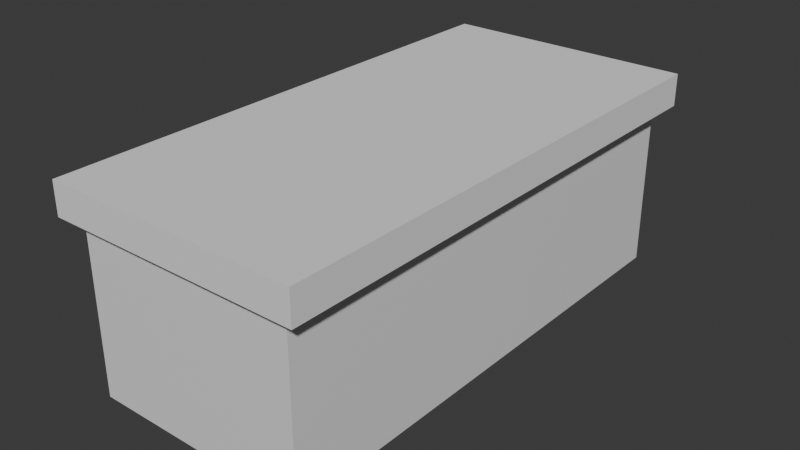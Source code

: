 # Source: checkoutDesk.blend  (saved by Blender 4.4.30; exported with 4.5.12 LTS)
import bpy
from mathutils import Matrix  # noqa: F401  (used for matrix-valued properties, if any)

bpy.ops.wm.read_factory_settings(use_empty=True)
scene = bpy.context.scene
scene.name = 'Scene'

# ---- collections
col_collection = bpy.data.collections.new('Collection'); scene.collection.children.link(col_collection)

# ---- materials (node trees are filled in below, after node groups)
mat_material = bpy.data.materials.new('Material')
mat_material.alpha_threshold = 0.0
mat_material.roughness = 0.5
mat_material.line_color = (0.0, 0.0, 0.0, 1.0)

# ---- material node trees
mat_material.use_nodes = True; mat_material.node_tree.nodes.clear()
_N = mat_material.node_tree.nodes; _L = mat_material.node_tree.links
n0 = _N.new('ShaderNodeOutputMaterial'); n0.name = 'Material Output'; n0.location = (300, 300)
n1 = _N.new('ShaderNodeBsdfPrincipled'); n1.name = 'Principled BSDF'; n1.location = (10, 300)
n1.inputs[3].default_value = 1.45
_L.new(n1.outputs[0], n0.inputs[0])
n0.is_active_output = True

# ---- world
world_world = bpy.data.worlds.new('World'); scene.world = world_world
world_world.use_nodes = True; world_world.node_tree.nodes.clear()
_N = world_world.node_tree.nodes; _L = world_world.node_tree.links
n0 = _N.new('ShaderNodeOutputWorld'); n0.name = 'World Output'; n0.location = (300, 300)
n1 = _N.new('ShaderNodeBackground'); n1.name = 'Background'; n1.location = (10, 300)
n1.inputs[0].default_value = (0.05088, 0.05088, 0.05088, 1.0)
_L.new(n1.outputs[0], n0.inputs[0])
n0.is_active_output = True
world_world.color = (0.05088, 0.05088, 0.05088)
world_world.sun_shadow_jitter_overblur = 0.0

# ---- meshes
me_cube = bpy.data.meshes.new('Cube')
me_cube.from_pydata([(1.0, 1.0, 1.0), (1.0, 1.0, -1.0), (1.0, -1.0, 1.0), (1.0, -1.0, -1.0), (-1.0, 1.0, 1.0), (-1.0, 1.0, -1.0), (-1.0, -1.0, 1.0), (-1.0, -1.0, -1.0)], [], [(0, 4, 6, 2), (3, 2, 6, 7), (7, 6, 4, 5), (5, 1, 3, 7), (1, 0, 2, 3), (5, 4, 0, 1)])
_uv = me_cube.uv_layers.new(name='UVMap')
_uv.uv.foreach_set('vector', [0.625, 0.5, 0.875, 0.5, 0.875, 0.75, 0.625, 0.75, 0.375, 0.75, 0.625, 0.75, 0.625, 1.0, 0.375, 1.0, 0.375, 0.0, 0.625, 0.0, 0.625, 0.25, 0.375, 0.25, 0.125, 0.5, 0.375, 0.5, 0.375, 0.75, 0.125, 0.75, 0.375, 0.5, 0.625, 0.5, 0.625, 0.75, 0.375, 0.75, 0.375, 0.25, 0.625, 0.25, 0.625, 0.5, 0.375, 0.5])
me_cube.materials.append(mat_material)
me_cube.use_mirror_vertex_groups = False
me_cube.update()
me_cube_002 = bpy.data.meshes.new('Cube.002')
me_cube_002.from_pydata([(-1.0, -1.0, -1.0), (-1.0, -1.0, 1.0), (-1.0, 1.0, -1.0), (-1.0, 1.0, 1.0), (1.0, -1.0, -1.0), (1.0, -1.0, 1.0), (1.0, 1.0, -1.0), (1.0, 1.0, 1.0)], [], [(0, 1, 3, 2), (2, 3, 7, 6), (6, 7, 5, 4), (4, 5, 1, 0), (2, 6, 4, 0), (7, 3, 1, 5)])
_uv = me_cube_002.uv_layers.new(name='UVMap')
_uv.uv.foreach_set('vector', [0.375, 0.0, 0.625, 0.0, 0.625, 0.25, 0.375, 0.25, 0.375, 0.25, 0.625, 0.25, 0.625, 0.5, 0.375, 0.5, 0.375, 0.5, 0.625, 0.5, 0.625, 0.75, 0.375, 0.75, 0.375, 0.75, 0.625, 0.75, 0.625, 1.0, 0.375, 1.0, 0.125, 0.5, 0.375, 0.5, 0.375, 0.75, 0.125, 0.75, 0.625, 0.5, 0.875, 0.5, 0.875, 0.75, 0.625, 0.75])
me_cube_002.update()

# ---- objects
ob_cube = bpy.data.objects.new('Cube', me_cube)
ob_cube_001 = bpy.data.objects.new('Cube.001', me_cube_002)

# ---- transforms, parenting, visibility, modifiers, constraints
ob_cube.location = (0.0, 0.0, 1.014)
ob_cube.scale = (1.125, 2.561, 1.0)
ob_cube.lock_rotations_4d = False
ob_cube.empty_display_type = 'ARROWS'
ob_cube.lineart.crease_threshold = 0.0
ob_cube_001.location = (0.00177, -0.009554, 1.905)
ob_cube_001.scale = (1.298, 2.675, 0.1651)

# ---- collection membership
col_collection.objects.link(ob_cube)
col_collection.objects.link(ob_cube_001)

# ---- scene / render settings (as saved in the file)
scene.frame_start = 1; scene.frame_end = 250; scene.frame_set(1)
scene.render.engine = 'BLENDER_EEVEE_NEXT'
bpy.context.view_layer.update()

# ---- added for rendering (the .blend has no active camera and no usable light): camera, sun
cam_auto = bpy.data.cameras.new('AutoCamera')
cam_auto.lens = 50.0
cam_auto.sensor_width = 36.0
cam_auto.clip_end = 1000.0
ob_auto_camera = bpy.data.objects.new('AutoCamera', cam_auto)
scene.collection.objects.link(ob_auto_camera)
ob_auto_camera.location = (5.82342, -6.99553, 5.69925)
ob_auto_camera.rotation_euler = (1.09748, -7.21219e-08, 0.694738)
scene.camera = ob_auto_camera
light_auto_sun = bpy.data.lights.new('AutoSun', 'SUN')
light_auto_sun.energy = 3.0
light_auto_sun.angle = 0.0523599
ob_auto_sun = bpy.data.objects.new('AutoSun', light_auto_sun)
scene.collection.objects.link(ob_auto_sun)
ob_auto_sun.rotation_euler = (0.872665, 0.174533, 0.523599)
bpy.context.view_layer.update()
